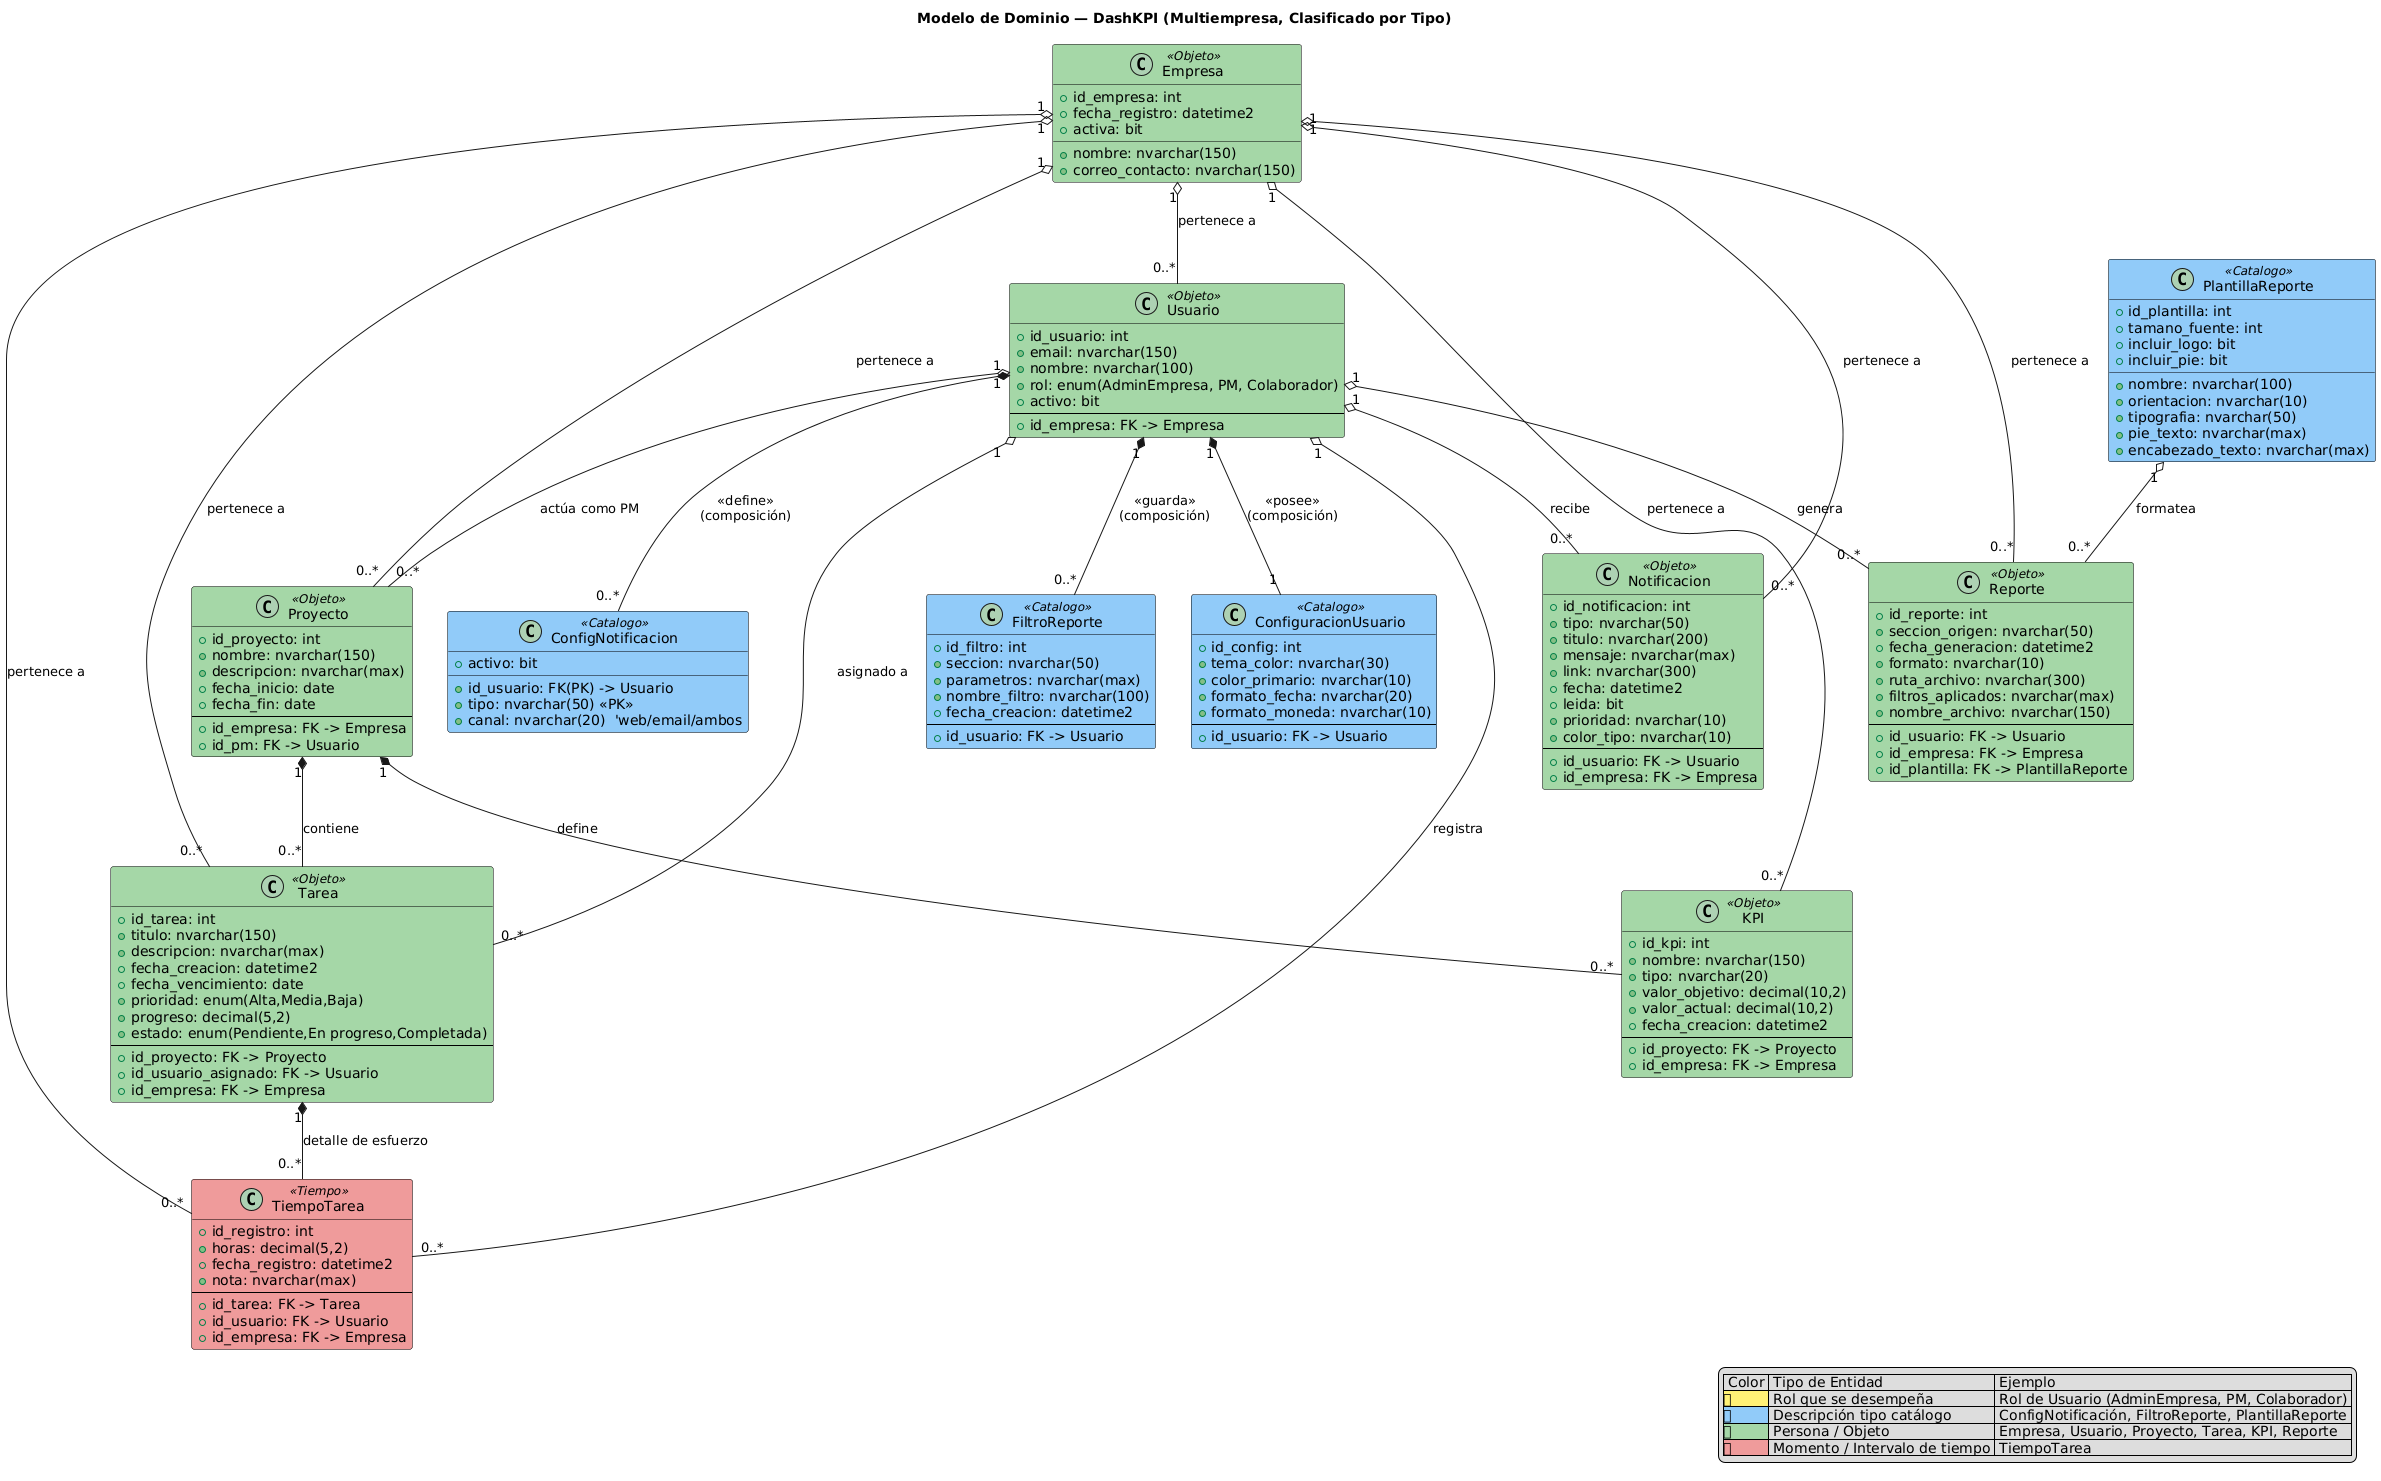

The diagram above was rendered by PlantUML. Its source (embedded in the PNG):
@startuml
title Modelo de Dominio — DashKPI (Multiempresa, Clasificado por Tipo)

/' =====================
    DEFINICIÓN DE COLORES SEGÚN LEYENDA
   ===================== '/
skinparam class {
    BackgroundColor<<Rol>> #FFF176
    BackgroundColor<<Catalogo>> #90CAF9
    BackgroundColor<<Objeto>> #A5D6A7
    BackgroundColor<<Tiempo>> #EF9A9A
    BorderColor Black
}

/' =====================
    ENTIDADES PRINCIPALES
   ===================== '/

class Empresa <<Objeto>> {
  +id_empresa: int
  +nombre: nvarchar(150)
  +correo_contacto: nvarchar(150)
  +fecha_registro: datetime2
  +activa: bit
}

class Usuario <<Objeto>> {
  +id_usuario: int
  +email: nvarchar(150)
  +nombre: nvarchar(100)
  +rol: enum(AdminEmpresa, PM, Colaborador)
  +activo: bit
  --
  +id_empresa: FK -> Empresa
}

class ConfiguracionUsuario <<Catalogo>> {
  +id_config: int
  +tema_color: nvarchar(30)
  +color_primario: nvarchar(10)
  +formato_fecha: nvarchar(20)
  +formato_moneda: nvarchar(10)
  --
  +id_usuario: FK -> Usuario
}

class Proyecto <<Objeto>> {
  +id_proyecto: int
  +nombre: nvarchar(150)
  +descripcion: nvarchar(max)
  +fecha_inicio: date
  +fecha_fin: date
  --
  +id_empresa: FK -> Empresa
  +id_pm: FK -> Usuario
}

class Tarea <<Objeto>> {
  +id_tarea: int
  +titulo: nvarchar(150)
  +descripcion: nvarchar(max)
  +fecha_creacion: datetime2
  +fecha_vencimiento: date
  +prioridad: enum(Alta,Media,Baja)
  +progreso: decimal(5,2)
  +estado: enum(Pendiente,En progreso,Completada)
  --
  +id_proyecto: FK -> Proyecto
  +id_usuario_asignado: FK -> Usuario
  +id_empresa: FK -> Empresa
}

class TiempoTarea <<Tiempo>> {
  +id_registro: int
  +horas: decimal(5,2)
  +fecha_registro: datetime2
  +nota: nvarchar(max)
  --
  +id_tarea: FK -> Tarea
  +id_usuario: FK -> Usuario
  +id_empresa: FK -> Empresa
}

class KPI <<Objeto>> {
  +id_kpi: int
  +nombre: nvarchar(150)
  +tipo: nvarchar(20)
  +valor_objetivo: decimal(10,2)
  +valor_actual: decimal(10,2)
  +fecha_creacion: datetime2
  --
  +id_proyecto: FK -> Proyecto
  +id_empresa: FK -> Empresa
}

class Notificacion <<Objeto>> {
  +id_notificacion: int
  +tipo: nvarchar(50)
  +titulo: nvarchar(200)
  +mensaje: nvarchar(max)
  +link: nvarchar(300)
  +fecha: datetime2
  +leida: bit
  +prioridad: nvarchar(10)
  +color_tipo: nvarchar(10)
  --
  +id_usuario: FK -> Usuario
  +id_empresa: FK -> Empresa
}

class ConfigNotificacion <<Catalogo>> {
  +id_usuario: FK(PK) -> Usuario
  +tipo: nvarchar(50) <<PK>>
  +activo: bit
  +canal: nvarchar(20)  'web/email/ambos
}

class Reporte <<Objeto>> {
  +id_reporte: int
  +seccion_origen: nvarchar(50)
  +fecha_generacion: datetime2
  +formato: nvarchar(10)
  +ruta_archivo: nvarchar(300)
  +filtros_aplicados: nvarchar(max)
  +nombre_archivo: nvarchar(150)
  --
  +id_usuario: FK -> Usuario
  +id_empresa: FK -> Empresa
  +id_plantilla: FK -> PlantillaReporte
}

class PlantillaReporte <<Catalogo>> {
  +id_plantilla: int
  +nombre: nvarchar(100)
  +orientacion: nvarchar(10)
  +tipografia: nvarchar(50)
  +tamano_fuente: int
  +incluir_logo: bit
  +incluir_pie: bit
  +pie_texto: nvarchar(max)
  +encabezado_texto: nvarchar(max)
}

class FiltroReporte <<Catalogo>> {
  +id_filtro: int
  +seccion: nvarchar(50)
  +parametros: nvarchar(max)
  +nombre_filtro: nvarchar(100)
  +fecha_creacion: datetime2
  --
  +id_usuario: FK -> Usuario
}

/' =====================
    RELACIONES
   ===================== '/

Empresa "1" o-- "0..*" Usuario : «pertenece a»
Empresa "1" o-- "0..*" Proyecto : «pertenece a»
Empresa "1" o-- "0..*" KPI : «pertenece a»
Empresa "1" o-- "0..*" Reporte : «pertenece a»
Empresa "1" o-- "0..*" Tarea : «pertenece a»
Empresa "1" o-- "0..*" TiempoTarea : «pertenece a»
Empresa "1" o-- "0..*" Notificacion : «pertenece a»

Usuario "1" *-- "1" ConfiguracionUsuario : «posee»\n(composición)
Usuario "1" *-- "0..*" ConfigNotificacion : «define»\n(composición)
Usuario "1" *-- "0..*" FiltroReporte : «guarda»\n(composición)
Usuario "1" o-- "0..*" Proyecto : «actúa como PM»
Usuario "1" o-- "0..*" Tarea : «asignado a»
Usuario "1" o-- "0..*" TiempoTarea : «registra»
Usuario "1" o-- "0..*" Reporte : «genera»
Usuario "1" o-- "0..*" Notificacion : «recibe»

Proyecto "1" *-- "0..*" Tarea : «contiene»
Proyecto "1" *-- "0..*" KPI : «define»

Tarea "1" *-- "0..*" TiempoTarea : «detalle de esfuerzo»
PlantillaReporte "1" o-- "0..*" Reporte : «formatea»

/' =====================
    LEYENDA VISUAL
   ===================== '/
legend right
| Color | Tipo de Entidad | Ejemplo |
| <#FFF176>🟨 | Rol que se desempeña | Rol de Usuario (AdminEmpresa, PM, Colaborador) |
| <#90CAF9>🟦 | Descripción tipo catálogo | ConfigNotificación, FiltroReporte, PlantillaReporte |
| <#A5D6A7>🟩 | Persona / Objeto | Empresa, Usuario, Proyecto, Tarea, KPI, Reporte |
| <#EF9A9A>🟥 | Momento / Intervalo de tiempo | TiempoTarea |
endlegend
@enduml